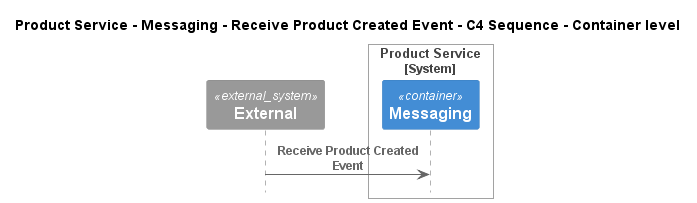

The diagram above was rendered by PlantUML. Its source (embedded in the PNG):
@startuml
!pragma layout smetana
!include ..\..\..\..\..\..\..\.c4s\C4_Sequence.puml

title Product Service - Messaging - Receive Product Created Event - C4 Sequence - Container level

System_Ext(C4InterFlow.SoftwareSystems.ExternalSystem, "External", "")

System_Boundary(ECommercePlatform.SoftwareSystems.ProductService, "Product Service")
    Container(ECommercePlatform.SoftwareSystems.ProductService.Containers.Messaging, "Messaging", "", "")
Boundary_End()

Rel(C4InterFlow.SoftwareSystems.ExternalSystem, ECommercePlatform.SoftwareSystems.ProductService.Containers.Messaging, "Receive Product Created Event")


@enduml